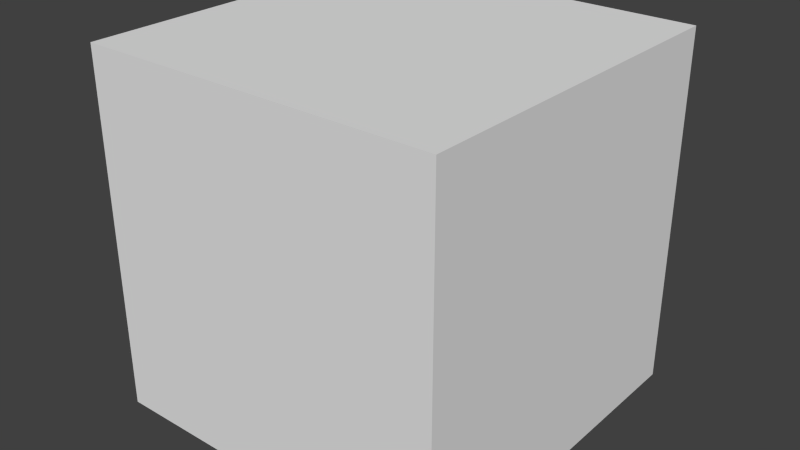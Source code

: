 # Source: collectable.blend  (saved by Blender 2.79.0; exported with 4.5.12 LTS)
import bpy
from mathutils import Matrix  # noqa: F401  (used for matrix-valued properties, if any)

bpy.ops.wm.read_factory_settings(use_empty=True)
scene = bpy.context.scene
scene.name = 'Scene'

# ---- collections
col_collection_1 = bpy.data.collections.new('Collection 1'); scene.collection.children.link(col_collection_1)

# ---- world
world_world = bpy.data.worlds.new('World'); scene.world = world_world
world_world.color = (0.05088, 0.05088, 0.05088)
world_world.use_sun_shadow = False
world_world.sun_shadow_jitter_overblur = 0.0
world_world.cycles.sampling_method = 'NONE'
world_world.cycles.sample_map_resolution = 256

# ---- meshes
me_cube = bpy.data.meshes.new('Cube')
me_cube.from_pydata([(-1.0, -1.0, -1.0), (-1.0, 1.0, -1.0), (1.0, 1.0, -1.0), (1.0, -1.0, -1.0), (-1.0, -1.0, 1.0), (-1.0, 1.0, 1.0), (1.0, 1.0, 1.0), (1.0, -1.0, 1.0)], [], [(4, 5, 1, 0), (5, 6, 2, 1), (6, 7, 3, 2), (7, 4, 0, 3), (0, 1, 2, 3), (7, 6, 5, 4)])
_uv = me_cube.uv_layers.new(name='UVMap')
_uv.uv.foreach_set('vector', [1.009, 0.00874, 0.9913, 1.009, -0.00859, 0.9913, 0.00874, -0.00859, 1.009, 0.00874, 0.9913, 1.009, -0.00859, 0.9913, 0.00874, -0.00859, 1.009, 0.00874, 0.9913, 1.009, -0.00859, 0.9913, 0.00874, -0.00859, 1.009, 0.00874, 0.9913, 1.009, -0.00859, 0.9913, 0.00874, -0.00859, 1.009, 0.00874, 0.9913, 1.009, -0.00859, 0.9913, 0.00874, -0.00859, 1.009, 0.00874, 0.9913, 1.009, -0.00859, 0.9913, 0.00874, -0.00859])
me_cube.use_remesh_preserve_volume = False
me_cube.use_remesh_preserve_attributes = False
me_cube.use_mirror_vertex_groups = False
me_cube.update()

# ---- objects
ob_cube = bpy.data.objects.new('Cube', me_cube)

# ---- transforms, parenting, visibility, modifiers, constraints
ob_cube.location = (0.0, 0.0, 0.0)
ob_cube.lineart.crease_threshold = 0.0

# ---- collection membership
col_collection_1.objects.link(ob_cube)

# ---- scene / render settings (as saved in the file)
scene.frame_start = 1; scene.frame_end = 250; scene.frame_set(1)
scene.render.engine = 'BLENDER_EEVEE_NEXT'
scene.render.resolution_percentage = 50
scene.render.dither_intensity = 0.0
scene.cycles.use_denoising = False
scene.cycles.samples = 10
scene.cycles.sampling_pattern = 'TABULATED_SOBOL'
scene.cycles.light_sampling_threshold = 0.0
scene.cycles.use_adaptive_sampling = False
scene.cycles.use_light_tree = False
scene.cycles.blur_glossy = 0.0
scene.cycles.pixel_filter_type = 'GAUSSIAN'
scene.cycles.sample_clamp_indirect = 0.0
scene.view_settings.view_transform = 'Standard'
bpy.context.view_layer.update()

# ---- added for rendering (the .blend has no active camera and no usable light): camera, sun
cam_auto = bpy.data.cameras.new('AutoCamera')
cam_auto.lens = 50.0
cam_auto.sensor_width = 36.0
cam_auto.clip_end = 1000.0
ob_auto_camera = bpy.data.objects.new('AutoCamera', cam_auto)
scene.collection.objects.link(ob_auto_camera)
ob_auto_camera.location = (3.20507, -3.84609, 2.56406)
ob_auto_camera.rotation_euler = (1.09748, -7.21219e-08, 0.694738)
scene.camera = ob_auto_camera
light_auto_sun = bpy.data.lights.new('AutoSun', 'SUN')
light_auto_sun.energy = 3.0
light_auto_sun.angle = 0.0523599
ob_auto_sun = bpy.data.objects.new('AutoSun', light_auto_sun)
scene.collection.objects.link(ob_auto_sun)
ob_auto_sun.rotation_euler = (0.872665, 0.174533, 0.523599)
bpy.context.view_layer.update()

